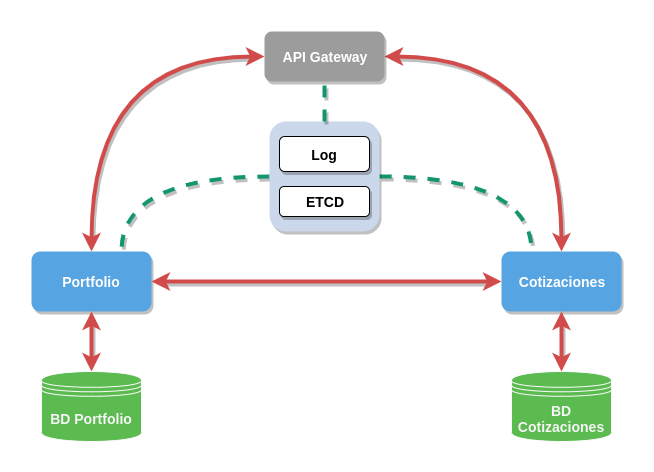

The diagram above was exported from draw.io. Its source (the exported page's mxGraphModel, read from the mxfile embedded in the PNG):
<mxGraphModel dx="787" dy="399" grid="1" gridSize="10" guides="1" tooltips="1" connect="1" arrows="1" fold="1" page="1" pageScale="1" pageWidth="827" pageHeight="1169" math="0" shadow="0">
  <root>
    <mxCell id="0" />
    <mxCell id="1" parent="0" />
    <mxCell id="-6Tm7cHfFq9jhIJJBz5R-6" style="edgeStyle=orthogonalEdgeStyle;orthogonalLoop=1;jettySize=auto;html=1;exitX=0;exitY=0.5;exitDx=0;exitDy=0;entryX=0.75;entryY=0;entryDx=0;entryDy=0;strokeWidth=4;fillColor=#d80073;strokeColor=#13966F;dashed=1;endArrow=none;endFill=0;shadow=1;curved=1;" parent="1" source="zUXSdHxBMbsmqPpfGS9G-10" target="lMLy_kk-x4Zv2somnWqG-2" edge="1">
      <mxGeometry relative="1" as="geometry" />
    </mxCell>
    <mxCell id="-6Tm7cHfFq9jhIJJBz5R-7" style="edgeStyle=orthogonalEdgeStyle;orthogonalLoop=1;jettySize=auto;html=1;exitX=1;exitY=0.5;exitDx=0;exitDy=0;entryX=0.25;entryY=0;entryDx=0;entryDy=0;dashed=1;endArrow=none;endFill=0;strokeWidth=4;fillColor=#d80073;strokeColor=#13966F;shadow=1;curved=1;" parent="1" source="zUXSdHxBMbsmqPpfGS9G-10" target="lMLy_kk-x4Zv2somnWqG-4" edge="1">
      <mxGeometry relative="1" as="geometry" />
    </mxCell>
    <mxCell id="zUXSdHxBMbsmqPpfGS9G-10" value="" style="rounded=1;whiteSpace=wrap;html=1;fillColor=#CBD7EB;strokeColor=none;strokeWidth=2;shadow=1;" parent="1" vertex="1">
      <mxGeometry x="358" y="460" width="110" height="110" as="geometry" />
    </mxCell>
    <mxCell id="zUXSdHxBMbsmqPpfGS9G-13" style="edgeStyle=orthogonalEdgeStyle;orthogonalLoop=1;jettySize=auto;html=1;exitX=0;exitY=0.5;exitDx=0;exitDy=0;entryX=0.5;entryY=0;entryDx=0;entryDy=0;fillColor=#0050ef;strokeColor=#D14B4B;strokeWidth=4;comic=0;shadow=1;jumpStyle=none;jumpSize=5;curved=1;startArrow=classic;startFill=1;" parent="1" source="lMLy_kk-x4Zv2somnWqG-1" target="lMLy_kk-x4Zv2somnWqG-2" edge="1">
      <mxGeometry relative="1" as="geometry">
        <Array as="points">
          <mxPoint x="180" y="395" />
        </Array>
      </mxGeometry>
    </mxCell>
    <mxCell id="zUXSdHxBMbsmqPpfGS9G-15" style="edgeStyle=orthogonalEdgeStyle;orthogonalLoop=1;jettySize=auto;html=1;exitX=1;exitY=0.5;exitDx=0;exitDy=0;fillColor=#e51400;strokeColor=#D14B4B;strokeWidth=4;entryX=0.5;entryY=0;entryDx=0;entryDy=0;shadow=1;startArrow=classic;startFill=1;curved=1;" parent="1" source="lMLy_kk-x4Zv2somnWqG-1" target="lMLy_kk-x4Zv2somnWqG-4" edge="1">
      <mxGeometry relative="1" as="geometry">
        <Array as="points">
          <mxPoint x="650" y="395" />
        </Array>
      </mxGeometry>
    </mxCell>
    <mxCell id="lMLy_kk-x4Zv2somnWqG-1" value="&lt;span style=&quot;font-size: 14px&quot;&gt;&lt;b&gt;API Gateway&lt;/b&gt;&lt;/span&gt;" style="rounded=1;whiteSpace=wrap;html=1;fillColor=#9C9C9C;strokeColor=none;strokeWidth=2;fontColor=#ffffff;shadow=1;comic=0;glass=0;" parent="1" vertex="1">
      <mxGeometry x="353" y="370" width="120" height="50" as="geometry" />
    </mxCell>
    <mxCell id="lMLy_kk-x4Zv2somnWqG-2" value="&lt;span style=&quot;font-size: 14px&quot;&gt;&lt;b&gt;Portfolio&lt;/b&gt;&lt;/span&gt;" style="rounded=1;whiteSpace=wrap;html=1;fillColor=#56A5E2;strokeColor=none;align=center;strokeWidth=2;fontColor=#ffffff;shadow=1;" parent="1" vertex="1">
      <mxGeometry x="120" y="590" width="120" height="60" as="geometry" />
    </mxCell>
    <mxCell id="lMLy_kk-x4Zv2somnWqG-4" value="&lt;span style=&quot;font-size: 14px&quot;&gt;&lt;b&gt;Cotizaciones&lt;/b&gt;&lt;/span&gt;" style="rounded=1;whiteSpace=wrap;html=1;fillColor=#56A5E2;strokeColor=none;align=center;strokeWidth=2;fontColor=#ffffff;comic=0;shadow=1;gradientColor=none;" parent="1" vertex="1">
      <mxGeometry x="590" y="590" width="120" height="60" as="geometry" />
    </mxCell>
    <mxCell id="lMLy_kk-x4Zv2somnWqG-18" value="" style="endArrow=classic;startArrow=classic;html=1;exitX=0.5;exitY=0;exitDx=0;exitDy=0;fillColor=#aa00ff;strokeColor=#D14B4B;strokeWidth=4;entryX=0.5;entryY=1;entryDx=0;entryDy=0;shadow=1;" parent="1" source="-6Tm7cHfFq9jhIJJBz5R-13" target="lMLy_kk-x4Zv2somnWqG-2" edge="1">
      <mxGeometry width="50" height="50" relative="1" as="geometry">
        <mxPoint x="230" y="700" as="sourcePoint" />
        <mxPoint x="280" y="620" as="targetPoint" />
      </mxGeometry>
    </mxCell>
    <mxCell id="lZ-qqaGmWzmxAjdQfdxB-9" value="" style="endArrow=classic;startArrow=classic;html=1;entryX=0;entryY=0.5;entryDx=0;entryDy=0;exitX=1;exitY=0.5;exitDx=0;exitDy=0;fillColor=#0050ef;strokeColor=#D14B4B;strokeWidth=4;shadow=1;" parent="1" source="lMLy_kk-x4Zv2somnWqG-2" target="lMLy_kk-x4Zv2somnWqG-4" edge="1">
      <mxGeometry width="50" height="50" relative="1" as="geometry">
        <mxPoint x="460" y="590" as="sourcePoint" />
        <mxPoint x="470" y="330" as="targetPoint" />
      </mxGeometry>
    </mxCell>
    <mxCell id="zUXSdHxBMbsmqPpfGS9G-2" value="&lt;font size=&quot;1&quot;&gt;&lt;b style=&quot;font-size: 14px&quot;&gt;Log&lt;/b&gt;&lt;/font&gt;" style="rounded=1;whiteSpace=wrap;html=1;shadow=1;" parent="1" vertex="1">
      <mxGeometry x="368" y="475" width="90" height="35" as="geometry" />
    </mxCell>
    <mxCell id="zUXSdHxBMbsmqPpfGS9G-3" value="&lt;font style=&quot;font-size: 14px&quot;&gt;&lt;b&gt;ETCD&lt;/b&gt;&lt;/font&gt;" style="rounded=1;whiteSpace=wrap;html=1;shadow=1;" parent="1" vertex="1">
      <mxGeometry x="368" y="525" width="90" height="30" as="geometry" />
    </mxCell>
    <mxCell id="-6Tm7cHfFq9jhIJJBz5R-4" value="" style="endArrow=none;dashed=1;html=1;entryX=0.5;entryY=1;entryDx=0;entryDy=0;exitX=0.5;exitY=0;exitDx=0;exitDy=0;strokeWidth=4;fillColor=#d80073;strokeColor=#13966F;shadow=1;" parent="1" source="zUXSdHxBMbsmqPpfGS9G-10" target="lMLy_kk-x4Zv2somnWqG-1" edge="1">
      <mxGeometry width="50" height="50" relative="1" as="geometry">
        <mxPoint x="380" y="470" as="sourcePoint" />
        <mxPoint x="430" y="420" as="targetPoint" />
      </mxGeometry>
    </mxCell>
    <mxCell id="-6Tm7cHfFq9jhIJJBz5R-13" value="&lt;b&gt;&lt;font style=&quot;font-size: 14px&quot; color=&quot;#f5f5f5&quot;&gt;BD Portfolio&lt;/font&gt;&lt;/b&gt;" style="shape=datastore;whiteSpace=wrap;html=1;rounded=1;shadow=0;glass=0;comic=0;strokeColor=#FAFAFA;fillColor=#5BBA50;gradientColor=none;" parent="1" vertex="1">
      <mxGeometry x="130" y="710" width="100" height="70" as="geometry" />
    </mxCell>
    <mxCell id="-6Tm7cHfFq9jhIJJBz5R-15" value="&lt;b&gt;&lt;font style=&quot;font-size: 14px&quot; color=&quot;#f5f5f5&quot;&gt;BD Cotizaciones&lt;/font&gt;&lt;/b&gt;" style="shape=datastore;whiteSpace=wrap;html=1;rounded=1;shadow=0;glass=0;comic=0;strokeColor=#FAFAFA;fillColor=#5BBA50;gradientColor=none;" parent="1" vertex="1">
      <mxGeometry x="600" y="710" width="100" height="70" as="geometry" />
    </mxCell>
    <mxCell id="-6Tm7cHfFq9jhIJJBz5R-20" value="" style="endArrow=classic;startArrow=classic;html=1;exitX=0.5;exitY=0;exitDx=0;exitDy=0;fillColor=#aa00ff;strokeColor=#D14B4B;strokeWidth=4;entryX=0.5;entryY=1;entryDx=0;entryDy=0;shadow=1;" parent="1" source="-6Tm7cHfFq9jhIJJBz5R-15" target="lMLy_kk-x4Zv2somnWqG-4" edge="1">
      <mxGeometry width="50" height="50" relative="1" as="geometry">
        <mxPoint x="530" y="720" as="sourcePoint" />
        <mxPoint x="530" y="660" as="targetPoint" />
      </mxGeometry>
    </mxCell>
  </root>
</mxGraphModel>